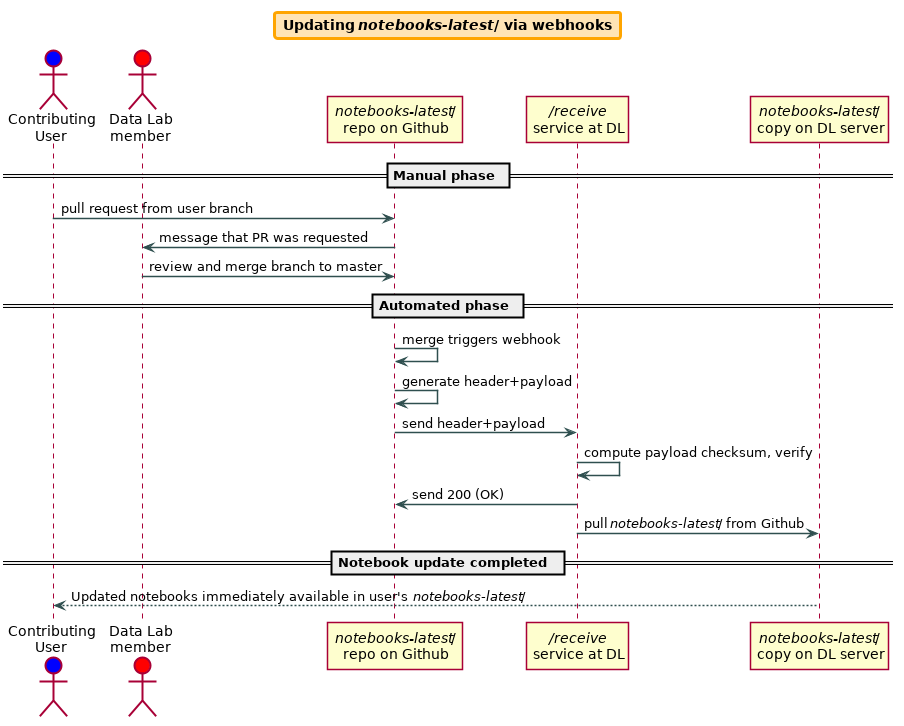

The diagram above was rendered by PlantUML. Its source (embedded in the PNG):
@startuml
skinparam componentStyle uml2
skinparam shadowing false
skinparam ArrowThickness 1.5
skinparam ArrowColor DarkSlateGray
skinparam ArrowFontColor black

skinparam titleBorderRoundCorner 5
skinparam titleBorderThickness 3
skinparam titleBorderColor Orange
skinparam titleBackgroundColor Moccasin

title Updating //notebooks-latest/// via webhooks

actor "Contributing\nUser" as user #blue
actor "Data Lab\nmember" as dlm #red

participant "//notebooks-latest///\nrepo on Github" as nlg
participant "///receive//\nservice at DL" as service
participant "//notebooks-latest///\ncopy on DL server" as nlc

== Manual phase ==
user->nlg : pull request from user branch
dlm<-nlg  : message that PR was requested
dlm->nlg : review and merge branch to master
== Automated phase ==
nlg->nlg : merge triggers webhook
nlg->nlg : generate header+payload
nlg->service : send header+payload
service->service : compute payload checksum, verify
nlg<-service : send 200 (OK)
service->nlc : pull //notebooks-latest/// from Github
== Notebook update completed ==
user<--nlc : Updated notebooks immediately available in user's    //notebooks-latest///
@enduml